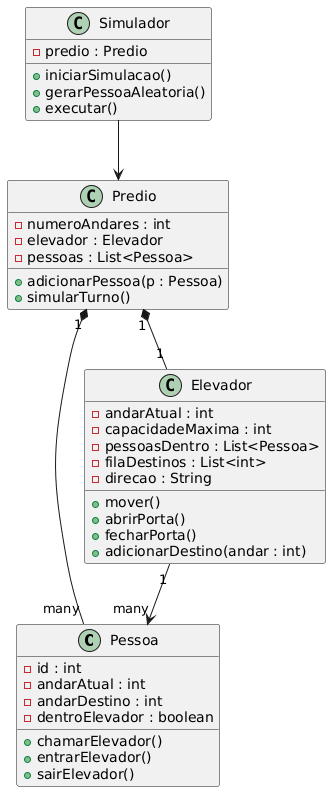

The diagram above was rendered by PlantUML. Its source (embedded in the PNG):
@startuml
class Pessoa {
    - id : int
    - andarAtual : int
    - andarDestino : int
    - dentroElevador : boolean

    + chamarElevador()
    + entrarElevador()
    + sairElevador()
}

class Elevador {
    - andarAtual : int
    - capacidadeMaxima : int
    - pessoasDentro : List<Pessoa>
    - filaDestinos : List<int>
    - direcao : String

    + mover()
    + abrirPorta()
    + fecharPorta()
    + adicionarDestino(andar : int)
}

class Predio {
    - numeroAndares : int
    - elevador : Elevador
    - pessoas : List<Pessoa>

    + adicionarPessoa(p : Pessoa)
    + simularTurno()
}

class Simulador {
    - predio : Predio

    + iniciarSimulacao()
    + gerarPessoaAleatoria()
    + executar()
}

Predio "1" *-- "1" Elevador
Predio "1" *-- "many" Pessoa
Elevador "1" --> "many" Pessoa
Simulador --> Predio
@enduml